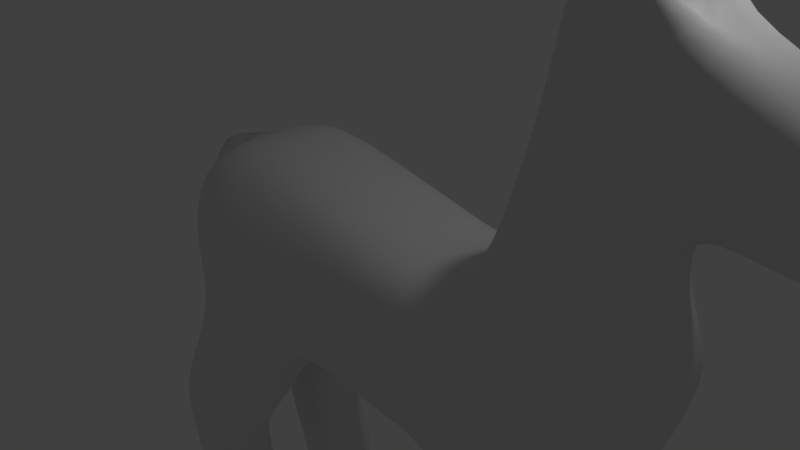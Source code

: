 # Source: horse.blend  (saved by Blender 2.78.0; exported with 4.5.12 LTS)
import bpy
from mathutils import Matrix  # noqa: F401  (used for matrix-valued properties, if any)

bpy.ops.wm.read_factory_settings(use_empty=True)
scene = bpy.context.scene
scene.name = 'Scene'

# ---- collections
col_collection_1 = bpy.data.collections.new('Collection 1'); scene.collection.children.link(col_collection_1)

# ---- materials (node trees are filled in below, after node groups)
mat_material = bpy.data.materials.new('Material')
mat_material.alpha_threshold = 0.0
mat_material.use_transparent_shadow = False
mat_material.roughness = 0.5
mat_material.line_color = (0.0, 0.0, 0.0, 1.0)

# ---- material node trees

# ---- world
world_world = bpy.data.worlds.new('World'); scene.world = world_world
world_world.color = (0.05088, 0.05088, 0.05088)
world_world.use_sun_shadow = False
world_world.sun_shadow_jitter_overblur = 0.0
world_world.cycles.sampling_method = 'MANUAL'

# ---- cameras
cam_camera = bpy.data.cameras.new('Camera')
cam_camera.clip_end = 100.0
cam_camera.lens = 35.0
cam_camera.sensor_width = 32.0
cam_camera.sensor_height = 18.0
cam_camera.ortho_scale = 7.314
cam_camera.dof.focus_distance = 0.0
cam_camera.dof.aperture_fstop = 128.0

# ---- lights
light_lamp = bpy.data.lights.new('Lamp', 'POINT')
light_lamp.transmission_factor = 0.0
light_lamp.cutoff_distance = 30.0
light_lamp.energy = 100.0
light_lamp.shadow_buffer_clip_start = 1.001
light_lamp.shadow_soft_size = 0.1
light_lamp.shadow_maximum_resolution = 0.006
light_lamp.use_absolute_resolution = True

# ---- meshes
me_cube = bpy.data.meshes.new('Cube')
me_cube.from_pydata([(1.0, 1.0, -1.643), (-0.4196, 1.355, -1.0), (1.0, 1.0, 0.7607), (-1.0, 1.0, 1.248), (4.058, 1.323, -1.0), (4.058, 1.0, 1.0), (-2.344, 1.0, -1.0), (-2.344, 1.0, 0.9834), (1.0, -5.96e-08, -1.818), (-0.4196, 2.98e-07, -1.175), (1.0, 1.788e-07, 0.7607), (-1.0, 1.788e-07, 1.248), (4.058, -8.941e-07, -1.175), (4.058, -1.431e-06, 1.0), (-2.344, 5.96e-07, -1.175), (-2.344, 5.364e-07, 0.9834), (1.052, 1.108, -0.1395), (-1.163, 1.462, -0.1395), (4.439, 1.431, -0.0165), (-2.651, 1.108, -0.0165), (-2.651, 6.557e-07, -0.0165), (4.439, -1.252e-06, -0.0165), (2.387, 1.0, 1.002), (2.529, 1.323, -1.643), (2.529, -4.768e-07, -1.818), (2.386, -9.835e-07, 1.004), (2.746, 1.431, -0.07801), (4.298, -1.341e-06, 1.948), (4.298, 0.7738, 2.428), (2.805, -9.835e-07, 2.627), (2.805, 0.7738, 2.627), (4.2, -1.311e-06, 3.751), (4.2, 0.7738, 3.751), (3.016, -9.537e-07, 3.664), (3.016, 0.7738, 3.664), (6.348, -2.027e-06, 1.977), (6.348, 0.4852, 1.977), (6.25, 0.4852, 2.528), (6.25, -1.967e-06, 2.528), (2.529, 0.4192, -3.566), (2.529, 1.419, -3.39), (3.555, 1.419, -3.39), (3.555, 0.4192, -3.566), (-1.999, 1.419, -3.486), (-1.999, 0.4192, -3.661), (-3.048, 0.4192, -3.295), (-3.048, 1.419, -3.12), (2.529, 1.419, -5.351), (2.529, 0.4192, -5.527), (3.555, 1.419, -5.351), (3.555, 0.4192, -5.527), (-1.472, 0.4192, -5.256), (-1.472, 1.419, -5.08), (-2.379, 0.4192, -5.256), (-2.379, 1.419, -5.08), (2.529, 1.324, -2.845), (2.529, 0.3236, -3.021), (3.543, 1.324, -2.845), (3.543, 0.3236, -3.021), (-1.124, 0.3384, -2.834), (-1.124, 1.338, -2.659), (-3.048, 0.3384, -2.834), (-3.048, 1.338, -2.659), (-1.671, 1.364, -0.9583), (-1.671, 1.009, 1.26), (-1.671, -0.02981, 1.26), (-1.671, -0.02981, -1.14), (-1.915, 1.475, -0.0005388), (-2.375, 0.4057, -3.353), (-2.375, 1.444, -3.17), (-1.706, 0.4057, -5.39), (-1.706, 1.444, -5.207), (-2.375, 1.36, -2.692), (-2.375, 0.3217, -2.874), (1.632, 1.0, 0.597), (1.632, 1.0, -1.643), (1.632, -2.384e-07, -1.818), (1.632, -2.98e-07, 0.597), (1.752, 1.108, -0.1141), (3.815, 0.7982, 4.326), (3.815, 0.4697, 4.326), (3.312, 0.4697, 4.288), (3.312, 0.7982, 4.288), (-3.984, 5.364e-07, -1.21), (-3.578, 6.557e-07, -2.21), (-3.48, 5.364e-07, 0.7685), (-3.074, 6.557e-07, -0.2314), (-2.344, 0.2547, 0.9834), (-2.651, 0.2547, -0.0165), (-3.41, 0.2547, -0.6809), (-3.004, 0.2547, -1.681), (-3.231, 0.2547, 0.1803), (-2.825, 0.2547, -0.8196), (3.555, 0.4192, -5.232), (3.555, 1.419, -5.057), (2.529, 0.4192, -5.232), (2.529, 1.419, -5.057), (-2.516, 0.4192, -4.853), (-1.58, 0.4192, -4.928), (-2.516, 1.419, -4.678), (-1.58, 1.419, -4.753), (-1.844, 1.444, -4.789), (-1.844, 0.4057, -4.971), (5.323, 0.7738, 2.031), (5.323, -1.669e-06, 1.791), (5.225, -1.639e-06, 3.354), (5.225, 0.7738, 3.354), (2.603, 0.8869, 1.876), (4.178, 0.8869, 1.714), (2.603, -9.835e-07, 1.876), (4.178, -1.371e-06, 1.474)], [], [(108, 107, 30, 28), (71, 70, 53, 54), (16, 0, 1, 17), (26, 22, 5, 18), (20, 15, 7, 19), (65, 64, 7, 15), (67, 63, 6, 19), (48, 47, 49, 50), (18, 5, 13, 21), (2, 3, 11, 10), (0, 8, 9, 1), (4, 18, 21, 12), (64, 67, 19, 7), (14, 20, 19, 6), (23, 26, 18, 4), (2, 16, 17, 3), (75, 78, 26, 23), (74, 77, 25, 22), (76, 75, 23, 24), (78, 74, 22, 26), (104, 103, 36, 35), (107, 109, 29, 30), (110, 108, 28, 27), (34, 33, 81, 82), (30, 29, 33, 34), (28, 30, 34, 32), (35, 36, 37, 38), (106, 105, 38, 37), (103, 106, 37, 36), (102, 97, 53, 70), (94, 93, 50, 49), (55, 40, 39, 56), (57, 41, 40, 55), (58, 42, 41, 57), (56, 39, 42, 58), (59, 44, 43, 60), (73, 68, 44, 59), (62, 46, 45, 61), (72, 69, 46, 62), (93, 95, 48, 50), (97, 99, 54, 53), (101, 100, 52, 71), (95, 96, 47, 48), (96, 94, 49, 47), (100, 98, 51, 52), (24, 56, 58, 12), (12, 58, 57, 4), (4, 57, 55, 23), (23, 55, 56, 24), (63, 72, 62, 6), (6, 62, 61, 14), (66, 73, 59, 9), (9, 59, 60, 1), (14, 61, 73, 66), (1, 60, 72, 63), (99, 101, 71, 54), (60, 43, 69, 72), (61, 45, 68, 73), (98, 102, 70, 51), (3, 17, 67, 64), (17, 1, 63, 67), (11, 3, 64, 65), (52, 51, 70, 71), (16, 2, 74, 78), (8, 0, 75, 76), (2, 10, 77, 74), (0, 16, 78, 75), (82, 81, 80, 79), (33, 31, 80, 81), (32, 34, 82, 79), (31, 32, 79, 80), (86, 84, 90, 92), (20, 86, 92, 88), (91, 92, 90, 89), (87, 88, 92, 91), (84, 83, 89, 90), (83, 85, 91, 89), (85, 15, 87, 91), (15, 20, 88, 87), (40, 41, 94, 96), (39, 40, 96, 95), (42, 39, 95, 93), (41, 42, 93, 94), (44, 68, 102, 98), (46, 69, 101, 99), (43, 44, 98, 100), (69, 43, 100, 101), (45, 46, 99, 97), (68, 45, 97, 102), (28, 32, 106, 103), (32, 31, 105, 106), (27, 28, 103, 104), (13, 5, 108, 110), (22, 25, 109, 107), (5, 22, 107, 108)])
me_cube.polygons.foreach_set('use_smooth', [True] * 95)
me_cube.materials.append(mat_material)
me_cube.use_remesh_preserve_volume = False
me_cube.use_remesh_preserve_attributes = False
me_cube.use_mirror_vertex_groups = False
me_cube.update()

# ---- objects
ob_cube = bpy.data.objects.new('Cube', me_cube)
ob_lamp = bpy.data.objects.new('Lamp', light_lamp)
ob_camera = bpy.data.objects.new('Camera', cam_camera)

# ---- transforms, parenting, visibility, modifiers, constraints
ob_cube.location = (0.0, 0.0, 0.0)
ob_cube.lock_rotations_4d = False
ob_cube.empty_display_type = 'ARROWS'
ob_cube.lineart.crease_threshold = 0.0
_m = ob_cube.modifiers.new('Subsurf', 'SUBSURF')
_m.uv_smooth = 'PRESERVE_CORNERS'
_m.quality = 2
_m.levels = 2
_m.show_only_control_edges = False
_m = ob_cube.modifiers.new('Mirror', 'MIRROR')
_m.use_axis = (False, True, False)
ob_lamp.location = (4.076, 1.005, 5.904)
ob_lamp.rotation_euler = (0.6503, 0.05522, 1.866)
ob_lamp.lock_rotations_4d = False
ob_lamp.empty_display_type = 'ARROWS'
ob_lamp.color = (0.0, 0.0, 0.0, 0.0)
ob_lamp.lineart.crease_threshold = 0.0
ob_camera.location = (7.481, -6.508, 5.344)
ob_camera.rotation_euler = (1.109, 0.0, 0.8149)
ob_camera.lock_rotations_4d = False
ob_camera.empty_display_type = 'ARROWS'
ob_camera.color = (0.0, 0.0, 0.0, 0.0)
ob_camera.display_type = 'WIRE'
ob_camera.lineart.crease_threshold = 0.0

# ---- collection membership
col_collection_1.objects.link(ob_cube)
col_collection_1.objects.link(ob_lamp)
col_collection_1.objects.link(ob_camera)

# ---- scene / render settings (as saved in the file)
scene.camera = ob_camera
scene.frame_start = 1; scene.frame_end = 250; scene.frame_set(1)
scene.render.engine = 'BLENDER_EEVEE_NEXT'
scene.render.resolution_percentage = 50
scene.render.dither_intensity = 0.0
scene.cycles.use_denoising = False
scene.cycles.samples = 128
scene.cycles.sampling_pattern = 'TABULATED_SOBOL'
scene.cycles.light_sampling_threshold = 0.0
scene.cycles.use_adaptive_sampling = False
scene.cycles.use_light_tree = False
scene.cycles.blur_glossy = 0.0
scene.cycles.sample_clamp_indirect = 0.0
scene.view_settings.view_transform = 'Standard'
bpy.context.view_layer.update()
